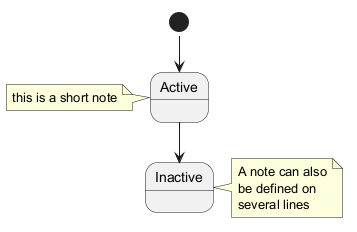

The diagram above was rendered by PlantUML. Its source (embedded in the PNG):
@startuml
[*] --> Active
Active --> Inactive
note left of Active : this is a short note
note right of Inactive
  A note can also
  be defined on
  several lines
end note
@enduml